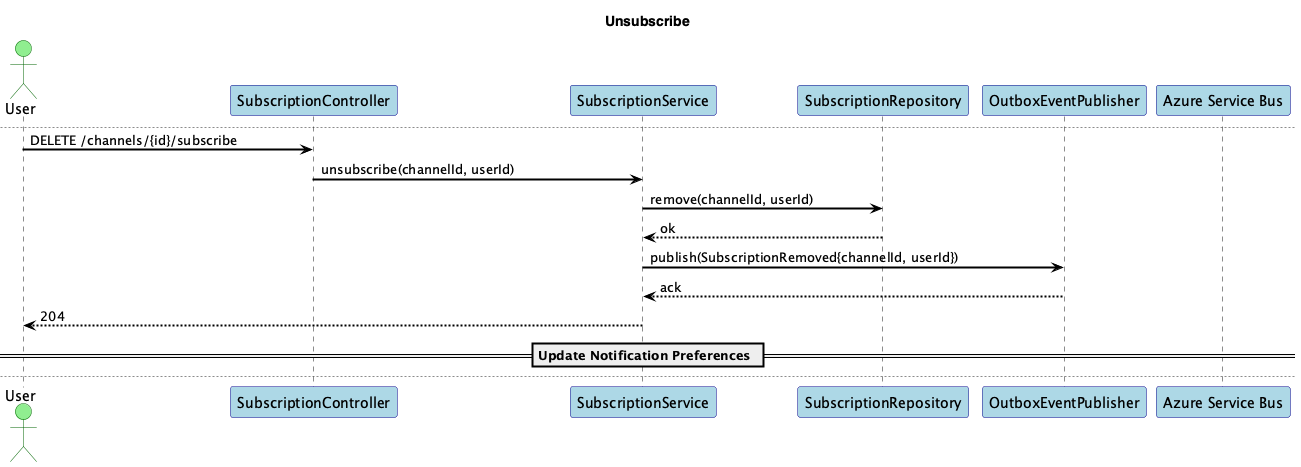

The diagram above was rendered by PlantUML. Its source (embedded in the PNG):
@startuml
title Subscription Service - Sequences

skinparam shadowing false
skinparam fontName "Helvetica"
skinparam titleFontName "Helvetica"
skinparam legendFontName "Helvetica"
skinparam noteFontName "Helvetica"
skinparam backgroundColor white
skinparam participantBackgroundColor lightblue
skinparam participantBorderColor darkblue
skinparam actorBackgroundColor lightgreen
skinparam actorBorderColor darkgreen
skinparam arrowColor black
skinparam arrowThickness 2
skinparam sequenceArrowThickness 2
skinparam sequenceMessageAlignment left
skinparam sequenceReferenceBackgroundColor lightyellow
skinparam sequenceReferenceBorderColor black


actor User
participant "SubscriptionController" as C
participant "SubscriptionService" as S
participant "SubscriptionRepository" as Repo
participant "OutboxEventPublisher" as Outbox
participant "Azure Service Bus" as Bus

== Subscribe ==
User -> C: POST /channels/{id}/subscribe
C -> S: subscribe(channelId, userId)
S -> Repo: add(channelId, userId)
Repo --> S: ok
S -> Outbox: publish(SubscriptionAdded{channelId, userId})
Outbox --> S: ack
S --> User: 204

== Unsubscribe ==
newpage Unsubscribe
User -> C: DELETE /channels/{id}/subscribe
C -> S: unsubscribe(channelId, userId)
S -> Repo: remove(channelId, userId)
Repo --> S: ok
S -> Outbox: publish(SubscriptionRemoved{channelId, userId})
Outbox --> S: ack
S --> User: 204

== Update Notification Preferences ==
newpage Update Notification Preferences
User -> C: PATCH /channels/{id}/notifications {prefs}
C -> S: updateNotificationPrefs(userId, channelId, prefs)
S -> Repo: savePrefs(userId, channelId, prefs)
Repo --> S: ok
S --> User: 200

== Notify on VideoPublished ==
newpage Notify on VideoPublished
Bus -> S: VideoPublished{videoId, channelId}
S -> Repo: findByChannel(channelId)
Repo --> S: [subscriberIds]
loop for each subscriber
S -> Outbox: publish(NewVideoNotificationRequested{subscriberId, videoId})
Outbox --> S: ack
end

@enduml